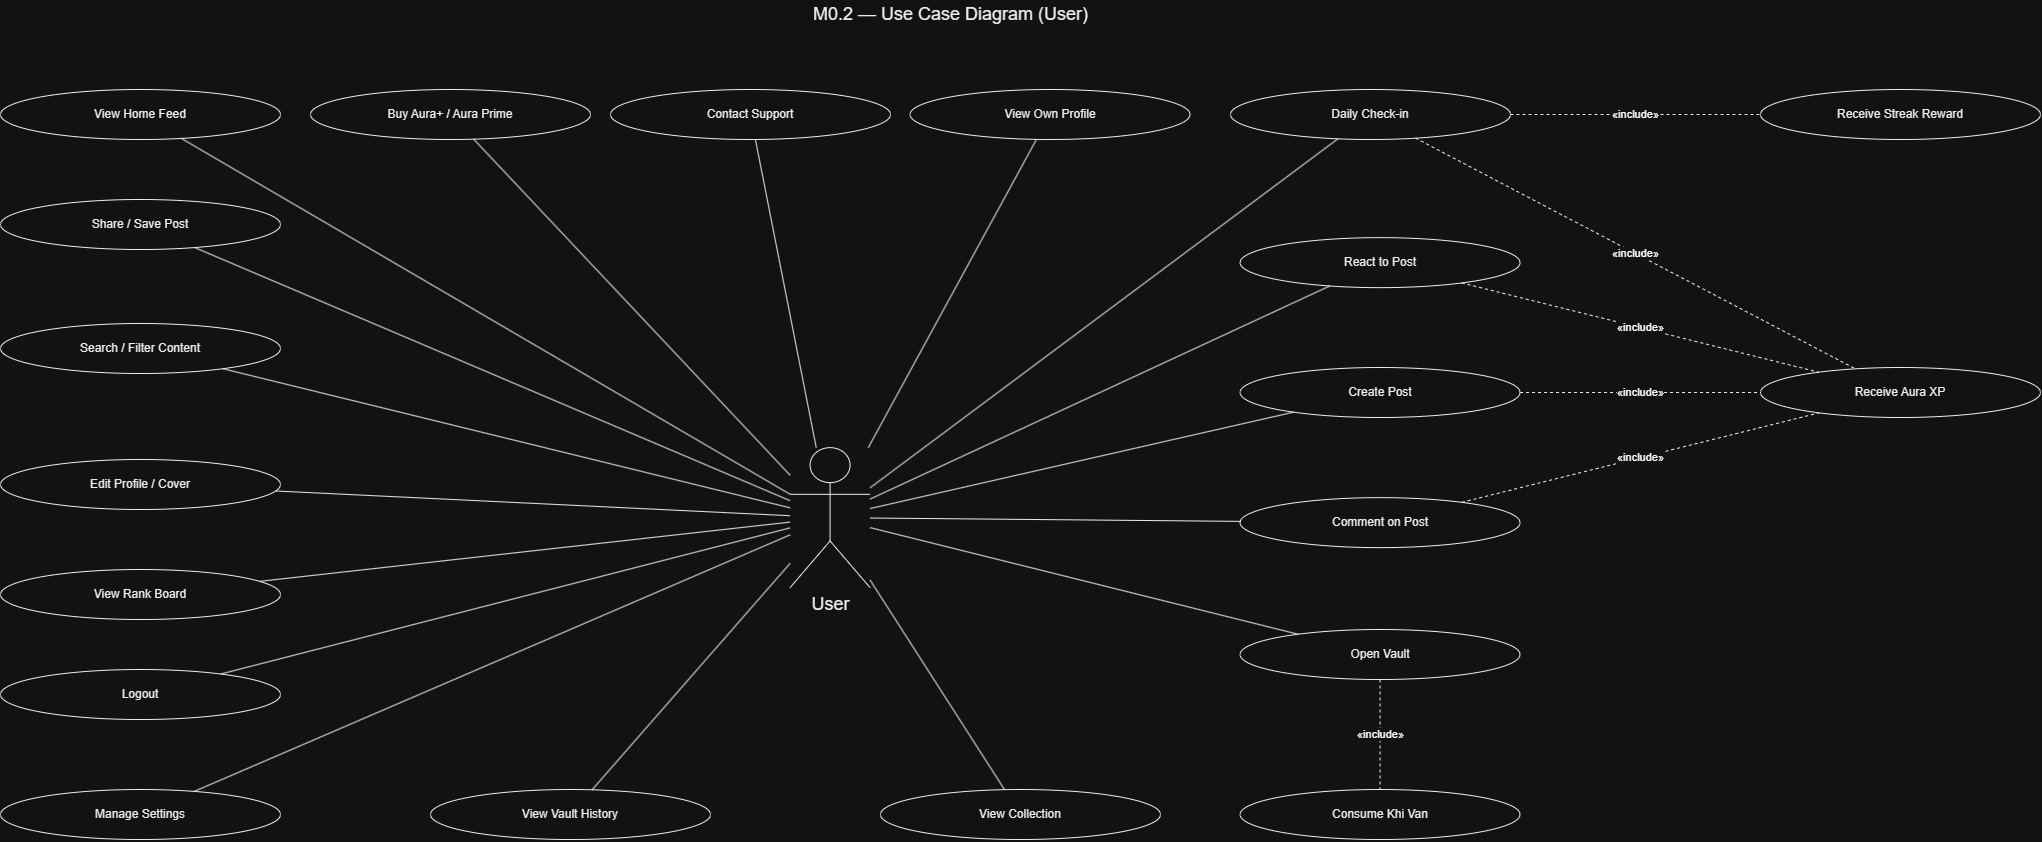

The diagram above was exported from draw.io. Its source (the exported page's mxGraphModel, read from the mxfile embedded in the PNG):
<mxGraphModel dx="2480" dy="-426" grid="1" gridSize="10" guides="1" tooltips="1" connect="1" arrows="1" fold="1" page="1" pageScale="1" pageWidth="827" pageHeight="1169" math="0" shadow="0">
  <root>
    <mxCell id="0" />
    <mxCell id="1" parent="0" />
    <mxCell id="EKlOaFb5THNbc5JC4Zki-106" parent="1" style="text;html=1;strokeColor=none;fillColor=none;align=center;verticalAlign=middle;fontColor=#000000;" value="&lt;font style=&quot;font-size: 18px;&quot;&gt;M0.2 — Use Case Diagram (User)&lt;/font&gt;" vertex="1">
      <mxGeometry height="30" width="380" x="640.0014285714276" y="1470.0028571428568" as="geometry" />
    </mxCell>
    <mxCell id="EKlOaFb5THNbc5JC4Zki-108" parent="1" style="shape=umlActor;verticalLabelPosition=bottom;verticalAlign=top;html=1;outlineConnect=0;fillColor=none;strokeColor=#000000;fontColor=#000000;" value="&lt;font style=&quot;font-size: 18px;&quot;&gt;User&lt;/font&gt;" vertex="1">
      <mxGeometry height="140" width="80" x="669.5714285714275" y="1918.1428571428569" as="geometry" />
    </mxCell>
    <mxCell id="EKlOaFb5THNbc5JC4Zki-109" parent="1" style="ellipse;whiteSpace=wrap;html=1;fillColor=none;strokeColor=#000000;fontColor=#000000;" value="View Home Feed" vertex="1">
      <mxGeometry height="50" width="280" x="-119.99857142857252" y="1560.0028571428568" as="geometry" />
    </mxCell>
    <mxCell id="EKlOaFb5THNbc5JC4Zki-110" edge="1" parent="1" source="EKlOaFb5THNbc5JC4Zki-108" style="endArrow=none;html=1;rounded=0;strokeColor=#000000;" target="EKlOaFb5THNbc5JC4Zki-109" value="">
      <mxGeometry relative="1" as="geometry" />
    </mxCell>
    <mxCell id="EKlOaFb5THNbc5JC4Zki-111" parent="1" style="ellipse;whiteSpace=wrap;html=1;fillColor=none;strokeColor=#000000;fontColor=#000000;" value="Create Post" vertex="1">
      <mxGeometry height="50" width="280" x="1119.5714285714275" y="1838.0028571428568" as="geometry" />
    </mxCell>
    <mxCell id="EKlOaFb5THNbc5JC4Zki-112" edge="1" parent="1" source="EKlOaFb5THNbc5JC4Zki-108" style="endArrow=none;html=1;rounded=0;strokeColor=#000000;" target="EKlOaFb5THNbc5JC4Zki-111" value="">
      <mxGeometry relative="1" as="geometry" />
    </mxCell>
    <mxCell id="EKlOaFb5THNbc5JC4Zki-113" parent="1" style="ellipse;whiteSpace=wrap;html=1;fillColor=none;strokeColor=#000000;fontColor=#000000;" value="React to Post" vertex="1">
      <mxGeometry height="50" width="280" x="1119.5714285714273" y="1708.1428571428569" as="geometry" />
    </mxCell>
    <mxCell id="EKlOaFb5THNbc5JC4Zki-114" edge="1" parent="1" source="EKlOaFb5THNbc5JC4Zki-108" style="endArrow=none;html=1;rounded=0;strokeColor=#000000;" target="EKlOaFb5THNbc5JC4Zki-113" value="">
      <mxGeometry relative="1" as="geometry" />
    </mxCell>
    <mxCell id="EKlOaFb5THNbc5JC4Zki-115" parent="1" style="ellipse;whiteSpace=wrap;html=1;fillColor=none;strokeColor=#000000;fontColor=#000000;" value="Comment on Post" vertex="1">
      <mxGeometry height="50" width="280" x="1119.5714285714275" y="1968.142857142857" as="geometry" />
    </mxCell>
    <mxCell id="EKlOaFb5THNbc5JC4Zki-116" edge="1" parent="1" source="EKlOaFb5THNbc5JC4Zki-108" style="endArrow=none;html=1;rounded=0;strokeColor=#000000;" target="EKlOaFb5THNbc5JC4Zki-115" value="">
      <mxGeometry relative="1" as="geometry" />
    </mxCell>
    <mxCell id="EKlOaFb5THNbc5JC4Zki-117" parent="1" style="ellipse;whiteSpace=wrap;html=1;fillColor=none;strokeColor=#000000;fontColor=#000000;" value="Share / Save Post" vertex="1">
      <mxGeometry height="50" width="280" x="-119.99857142857252" y="1670.0028571428568" as="geometry" />
    </mxCell>
    <mxCell id="EKlOaFb5THNbc5JC4Zki-118" edge="1" parent="1" source="EKlOaFb5THNbc5JC4Zki-108" style="endArrow=none;html=1;rounded=0;strokeColor=#000000;" target="EKlOaFb5THNbc5JC4Zki-117" value="">
      <mxGeometry relative="1" as="geometry" />
    </mxCell>
    <mxCell id="EKlOaFb5THNbc5JC4Zki-119" parent="1" style="ellipse;whiteSpace=wrap;html=1;fillColor=none;strokeColor=#000000;fontColor=#000000;" value="Search / Filter Content" vertex="1">
      <mxGeometry height="50" width="280" x="-119.9985714285724" y="1794.0028571428568" as="geometry" />
    </mxCell>
    <mxCell id="EKlOaFb5THNbc5JC4Zki-120" edge="1" parent="1" source="EKlOaFb5THNbc5JC4Zki-108" style="endArrow=none;html=1;rounded=0;strokeColor=#000000;" target="EKlOaFb5THNbc5JC4Zki-119" value="">
      <mxGeometry relative="1" as="geometry" />
    </mxCell>
    <mxCell id="EKlOaFb5THNbc5JC4Zki-121" parent="1" style="ellipse;whiteSpace=wrap;html=1;fillColor=none;strokeColor=#000000;fontColor=#000000;" value="Daily Check-in" vertex="1">
      <mxGeometry height="50" width="280" x="1110.0014285714274" y="1560.002857142857" as="geometry" />
    </mxCell>
    <mxCell id="EKlOaFb5THNbc5JC4Zki-122" edge="1" parent="1" source="EKlOaFb5THNbc5JC4Zki-108" style="endArrow=none;html=1;rounded=0;strokeColor=#000000;" target="EKlOaFb5THNbc5JC4Zki-121" value="">
      <mxGeometry relative="1" as="geometry" />
    </mxCell>
    <mxCell id="EKlOaFb5THNbc5JC4Zki-123" parent="1" style="ellipse;whiteSpace=wrap;html=1;fillColor=none;strokeColor=#000000;fontColor=#000000;" value="Receive Streak Reward" vertex="1">
      <mxGeometry height="50" width="280" x="1640.0014285714278" y="1560.002857142857" as="geometry" />
    </mxCell>
    <mxCell id="EKlOaFb5THNbc5JC4Zki-124" parent="1" style="ellipse;whiteSpace=wrap;html=1;fillColor=none;strokeColor=#000000;fontColor=#000000;" value="View Own Profile" vertex="1">
      <mxGeometry height="50" width="280" x="789.5714285714276" y="1560.002857142857" as="geometry" />
    </mxCell>
    <mxCell id="EKlOaFb5THNbc5JC4Zki-125" edge="1" parent="1" source="EKlOaFb5THNbc5JC4Zki-108" style="endArrow=none;html=1;rounded=0;strokeColor=#000000;" target="EKlOaFb5THNbc5JC4Zki-124" value="">
      <mxGeometry relative="1" as="geometry" />
    </mxCell>
    <mxCell id="EKlOaFb5THNbc5JC4Zki-126" parent="1" style="ellipse;whiteSpace=wrap;html=1;fillColor=none;strokeColor=#000000;fontColor=#000000;" value="Edit Profile / Cover" vertex="1">
      <mxGeometry height="50" width="280" x="-119.9985714285724" y="1930.0028571428568" as="geometry" />
    </mxCell>
    <mxCell id="EKlOaFb5THNbc5JC4Zki-127" edge="1" parent="1" source="EKlOaFb5THNbc5JC4Zki-108" style="endArrow=none;html=1;rounded=0;strokeColor=#000000;" target="EKlOaFb5THNbc5JC4Zki-126" value="">
      <mxGeometry relative="1" as="geometry" />
    </mxCell>
    <mxCell id="EKlOaFb5THNbc5JC4Zki-128" parent="1" style="ellipse;whiteSpace=wrap;html=1;fillColor=none;strokeColor=#000000;fontColor=#000000;" value="View Rank Board" vertex="1">
      <mxGeometry height="50" width="280" x="-119.99857142857252" y="2040.002857142857" as="geometry" />
    </mxCell>
    <mxCell id="EKlOaFb5THNbc5JC4Zki-129" edge="1" parent="1" source="EKlOaFb5THNbc5JC4Zki-108" style="endArrow=none;html=1;rounded=0;strokeColor=#000000;" target="EKlOaFb5THNbc5JC4Zki-128" value="">
      <mxGeometry relative="1" as="geometry" />
    </mxCell>
    <mxCell id="EKlOaFb5THNbc5JC4Zki-130" parent="1" style="ellipse;whiteSpace=wrap;html=1;fillColor=none;strokeColor=#000000;fontColor=#000000;" value="View Collection" vertex="1">
      <mxGeometry height="50" width="280" x="760.0014285714276" y="2260.002857142857" as="geometry" />
    </mxCell>
    <mxCell id="EKlOaFb5THNbc5JC4Zki-131" edge="1" parent="1" source="EKlOaFb5THNbc5JC4Zki-108" style="endArrow=none;html=1;rounded=0;strokeColor=#000000;" target="EKlOaFb5THNbc5JC4Zki-130" value="">
      <mxGeometry relative="1" as="geometry" />
    </mxCell>
    <mxCell id="EKlOaFb5THNbc5JC4Zki-132" parent="1" style="ellipse;whiteSpace=wrap;html=1;fillColor=none;strokeColor=#000000;fontColor=#000000;" value="Open Vault" vertex="1">
      <mxGeometry height="50" width="280" x="1119.5714285714273" y="2100.002857142857" as="geometry" />
    </mxCell>
    <mxCell id="EKlOaFb5THNbc5JC4Zki-133" edge="1" parent="1" source="EKlOaFb5THNbc5JC4Zki-108" style="endArrow=none;html=1;rounded=0;strokeColor=#000000;" target="EKlOaFb5THNbc5JC4Zki-132" value="">
      <mxGeometry relative="1" as="geometry" />
    </mxCell>
    <mxCell id="EKlOaFb5THNbc5JC4Zki-134" parent="1" style="ellipse;whiteSpace=wrap;html=1;fillColor=none;strokeColor=#000000;fontColor=#000000;" value="Consume Khi Van" vertex="1">
      <mxGeometry height="50" width="280" x="1119.5714285714275" y="2260.002857142857" as="geometry" />
    </mxCell>
    <mxCell id="EKlOaFb5THNbc5JC4Zki-135" parent="1" style="ellipse;whiteSpace=wrap;html=1;fillColor=none;strokeColor=#000000;fontColor=#000000;" value="View Vault History" vertex="1">
      <mxGeometry height="50" width="280" x="310.00142857142754" y="2260.002857142857" as="geometry" />
    </mxCell>
    <mxCell id="EKlOaFb5THNbc5JC4Zki-136" edge="1" parent="1" source="EKlOaFb5THNbc5JC4Zki-108" style="endArrow=none;html=1;rounded=0;strokeColor=#000000;" target="EKlOaFb5THNbc5JC4Zki-135" value="">
      <mxGeometry relative="1" as="geometry" />
    </mxCell>
    <mxCell id="EKlOaFb5THNbc5JC4Zki-137" parent="1" style="ellipse;whiteSpace=wrap;html=1;fillColor=none;strokeColor=#000000;fontColor=#000000;" value="Buy Aura+ / Aura Prime" vertex="1">
      <mxGeometry height="50" width="280" x="190.00142857142748" y="1560.002857142857" as="geometry" />
    </mxCell>
    <mxCell id="EKlOaFb5THNbc5JC4Zki-138" edge="1" parent="1" source="EKlOaFb5THNbc5JC4Zki-108" style="endArrow=none;html=1;rounded=0;strokeColor=#000000;" target="EKlOaFb5THNbc5JC4Zki-137" value="">
      <mxGeometry relative="1" as="geometry" />
    </mxCell>
    <mxCell id="EKlOaFb5THNbc5JC4Zki-139" parent="1" style="ellipse;whiteSpace=wrap;html=1;fillColor=none;strokeColor=#000000;fontColor=#000000;" value="Manage Settings" vertex="1">
      <mxGeometry height="50" width="280" x="-119.99857142857252" y="2260.002857142857" as="geometry" />
    </mxCell>
    <mxCell id="EKlOaFb5THNbc5JC4Zki-140" edge="1" parent="1" source="EKlOaFb5THNbc5JC4Zki-108" style="endArrow=none;html=1;rounded=0;strokeColor=#000000;" target="EKlOaFb5THNbc5JC4Zki-139" value="">
      <mxGeometry relative="1" as="geometry" />
    </mxCell>
    <mxCell id="EKlOaFb5THNbc5JC4Zki-141" parent="1" style="ellipse;whiteSpace=wrap;html=1;fillColor=none;strokeColor=#000000;fontColor=#000000;" value="Contact Support" vertex="1">
      <mxGeometry height="50" width="280" x="490.0014285714275" y="1560.002857142857" as="geometry" />
    </mxCell>
    <mxCell id="EKlOaFb5THNbc5JC4Zki-142" edge="1" parent="1" source="EKlOaFb5THNbc5JC4Zki-108" style="endArrow=none;html=1;rounded=0;strokeColor=#000000;" target="EKlOaFb5THNbc5JC4Zki-141" value="">
      <mxGeometry relative="1" as="geometry" />
    </mxCell>
    <mxCell id="EKlOaFb5THNbc5JC4Zki-143" parent="1" style="ellipse;whiteSpace=wrap;html=1;fillColor=none;strokeColor=#000000;fontColor=#000000;" value="Logout" vertex="1">
      <mxGeometry height="50" width="280" x="-119.99857142857252" y="2140.002857142857" as="geometry" />
    </mxCell>
    <mxCell id="EKlOaFb5THNbc5JC4Zki-144" edge="1" parent="1" source="EKlOaFb5THNbc5JC4Zki-108" style="endArrow=none;html=1;rounded=0;strokeColor=#000000;" target="EKlOaFb5THNbc5JC4Zki-143" value="">
      <mxGeometry relative="1" as="geometry" />
    </mxCell>
    <mxCell id="EKlOaFb5THNbc5JC4Zki-145" parent="1" style="ellipse;whiteSpace=wrap;html=1;fillColor=none;strokeColor=#000000;fontColor=#000000;" value="Receive Aura XP" vertex="1">
      <mxGeometry height="50" width="280" x="1640.0014285714274" y="1838.0028571428568" as="geometry" />
    </mxCell>
    <mxCell id="EKlOaFb5THNbc5JC4Zki-146" edge="1" parent="1" source="EKlOaFb5THNbc5JC4Zki-121" style="endArrow=none;html=1;rounded=0;strokeColor=#000000;dashed=1;" target="EKlOaFb5THNbc5JC4Zki-123" value="&amp;laquo;include&amp;raquo;">
      <mxGeometry relative="1" as="geometry" />
    </mxCell>
    <mxCell id="EKlOaFb5THNbc5JC4Zki-147" edge="1" parent="1" source="EKlOaFb5THNbc5JC4Zki-132" style="endArrow=none;html=1;rounded=0;strokeColor=#000000;dashed=1;" target="EKlOaFb5THNbc5JC4Zki-134" value="&amp;laquo;include&amp;raquo;">
      <mxGeometry relative="1" as="geometry" />
    </mxCell>
    <mxCell id="EKlOaFb5THNbc5JC4Zki-148" edge="1" parent="1" source="EKlOaFb5THNbc5JC4Zki-111" style="endArrow=none;html=1;rounded=0;strokeColor=#000000;dashed=1;" target="EKlOaFb5THNbc5JC4Zki-145" value="&amp;laquo;include&amp;raquo;">
      <mxGeometry relative="1" as="geometry" />
    </mxCell>
    <mxCell id="EKlOaFb5THNbc5JC4Zki-149" edge="1" parent="1" source="EKlOaFb5THNbc5JC4Zki-113" style="endArrow=none;html=1;rounded=0;strokeColor=#000000;dashed=1;" target="EKlOaFb5THNbc5JC4Zki-145" value="&amp;laquo;include&amp;raquo;">
      <mxGeometry relative="1" as="geometry" />
    </mxCell>
    <mxCell id="EKlOaFb5THNbc5JC4Zki-150" edge="1" parent="1" source="EKlOaFb5THNbc5JC4Zki-115" style="endArrow=none;html=1;rounded=0;strokeColor=#000000;dashed=1;" target="EKlOaFb5THNbc5JC4Zki-145" value="&amp;laquo;include&amp;raquo;">
      <mxGeometry relative="1" as="geometry" />
    </mxCell>
    <mxCell id="EKlOaFb5THNbc5JC4Zki-151" edge="1" parent="1" source="EKlOaFb5THNbc5JC4Zki-121" style="endArrow=none;html=1;rounded=0;strokeColor=#000000;dashed=1;" target="EKlOaFb5THNbc5JC4Zki-145" value="&amp;laquo;include&amp;raquo;">
      <mxGeometry relative="1" as="geometry" />
    </mxCell>
  </root>
</mxGraphModel>